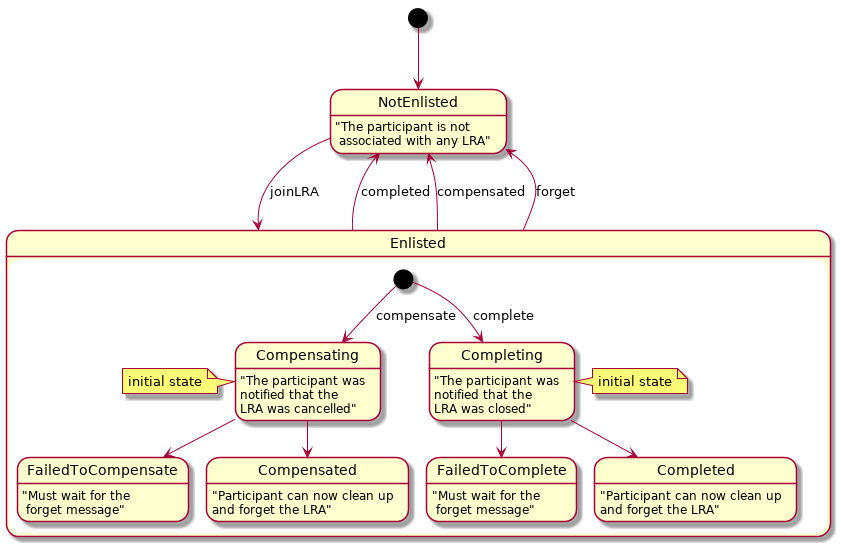

The diagram above was rendered by PlantUML. Its source (embedded in the PNG):
@startuml
[*] --> NotEnlisted

state "NotEnlisted" as NotEnlisted
NotEnlisted : "The participant is not\n associated with any LRA"

state NotEnlisted {
  NotEnlisted --> Enlisted : joinLRA
  Enlisted --> NotEnlisted : completed
  Enlisted --> NotEnlisted : compensated
  Enlisted --> NotEnlisted : forget
}

state Enlisted {
  [*] --> Compensating : compensate
  note left of Compensating : initial state
  state "FailedToCompensate" as FailedToCompensate
  FailedToCompensate : "Must wait for the\n forget message"
  state "FailedToComplete" as CannotComplete
  CannotComplete : "Must wait for the\n forget message"
  state "Compensating" as Compensating
  Compensating : "The participant was\nnotified that the\nLRA was cancelled"
  state "Completing" as Completing
  Completing : "The participant was\nnotified that the\nLRA was closed"
  state "Completed" as Completed
  Completed : "Participant can now clean up\nand forget the LRA"
  state "Compensated" as Compensated
  Compensated : "Participant can now clean up\nand forget the LRA"

  Compensating --> Compensated
  Compensating --> FailedToCompensate

  [*] --> Completing : complete
  note right of Completing : initial state
  Completing --> Completed
  Completing --> CannotComplete
}
@enduml